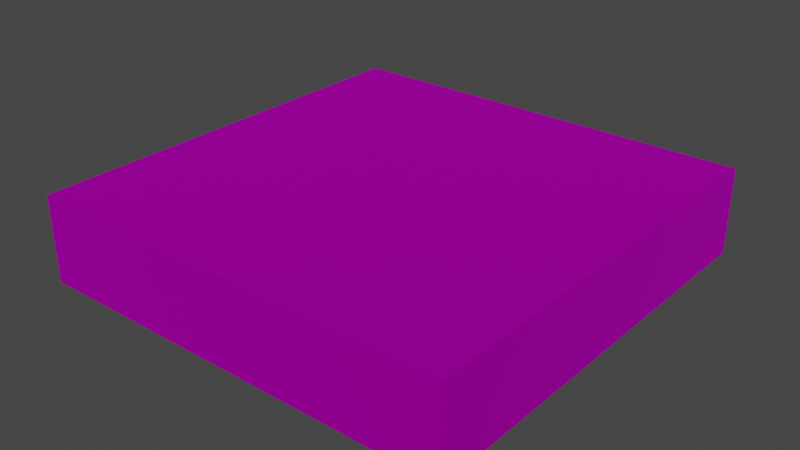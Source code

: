 # Source: metall_platte.blend  (saved by Blender 2.83.19; exported with 4.5.12 LTS)
import bpy
from mathutils import Matrix  # noqa: F401  (used for matrix-valued properties, if any)

bpy.ops.wm.read_factory_settings(use_empty=True)
scene = bpy.context.scene
scene.name = 'Scene'

# ---- collections
col_collection = bpy.data.collections.new('Collection'); scene.collection.children.link(col_collection)

# ---- images (referenced by path relative to the original .blend; pixels are not part of the script)
import os
ASSET_DIR = os.environ.get("B2B_ASSET_DIR", "")  # directory of the original .blend (textures are referenced by path, not embedded)
HERE = os.path.dirname(os.path.abspath(__file__))  # packed textures are extracted next to this script under _unpacked/

def load_image(name, relpath, width, height, colorspace="sRGB"):
    """Load a texture the original file referenced (path relative to the .blend, or extracted next to this script)."""
    p = next((c for c in (os.path.join(HERE, relpath), os.path.join(ASSET_DIR, relpath)) if relpath and os.path.exists(c)), "")
    if p:
        img = bpy.data.images.load(p, check_existing=True)
        img.name = name
    else:  # same state as the original file: an image datablock whose file is absent (Cycles renders it pink)
        img = bpy.data.images.new(name, width, height)
        img.source = "FILE"
        img.filepath = "//" + (relpath or name)
    img.colorspace_settings.name = colorspace
    return img
img_textured_metall_block_png = load_image('textured_metall_block.png', 'textured_metall_block.png', 1024, 1024, 'sRGB')

# ---- materials (node trees are filled in below, after node groups)
mat_material_001 = bpy.data.materials.new('Material.001')
mat_material_001.use_transparent_shadow = False

# ---- material node trees
mat_material_001.use_nodes = True; mat_material_001.node_tree.nodes.clear()
_N = mat_material_001.node_tree.nodes; _L = mat_material_001.node_tree.links
n0 = _N.new('ShaderNodeBsdfPrincipled'); n0.name = 'Principled BSDF'; n0.location = (10, 300)
n0.distribution = 'GGX'
n0.subsurface_method = 'BURLEY'
n0.inputs[1].default_value = 1.0
n0.inputs[2].default_value = 0.8
n0.inputs[3].default_value = 1.45
n0.inputs[27].default_value = (0.0, 0.0, 0.0, 1.0)
n0.inputs[28].default_value = 1.0
n1 = _N.new('ShaderNodeOutputMaterial'); n1.name = 'Material Output'; n1.location = (300, 300)
n2 = _N.new('ShaderNodeTexImage'); n2.name = 'Image Texture'; n2.location = (-280, 280)
n2.image = img_textured_metall_block_png
_L.new(n0.outputs[0], n1.inputs[0])
_L.new(n2.outputs[0], n0.inputs[0])
n1.is_active_output = True

# ---- world
world_world = bpy.data.worlds.new('World'); scene.world = world_world
world_world.use_nodes = True; world_world.node_tree.nodes.clear()
_N = world_world.node_tree.nodes; _L = world_world.node_tree.links
n0 = _N.new('ShaderNodeOutputWorld'); n0.name = 'World Output'; n0.location = (300, 300)
n1 = _N.new('ShaderNodeBackground'); n1.name = 'Background'; n1.location = (10, 300)
n1.inputs[0].default_value = (0.05088, 0.05088, 0.05088, 1.0)
_L.new(n1.outputs[0], n0.inputs[0])
n0.is_active_output = True
world_world.color = (0.05088, 0.05088, 0.05088)
world_world.use_sun_shadow = False
world_world.sun_shadow_jitter_overblur = 0.0

# ---- meshes
me_cube = bpy.data.meshes.new('Cube')
me_cube.from_pydata([(-1.0, -1.0, -1.0), (-1.0, -1.0, 1.0), (-1.0, 1.0, -1.0), (-1.0, 1.0, 1.0), (1.0, -1.0, -1.0), (1.0, -1.0, 1.0), (1.0, 1.0, -1.0), (1.0, 1.0, 1.0)], [], [(0, 1, 3, 2), (2, 3, 7, 6), (6, 7, 5, 4), (4, 5, 1, 0), (2, 6, 4, 0), (7, 3, 1, 5)])
_uv = me_cube.uv_layers.new(name='UVMap')
_uv.uv.foreach_set('vector', [0.375, 0.0, 0.625, 0.0, 0.625, 0.25, 0.375, 0.25, 0.375, 0.25, 0.625, 0.25, 0.625, 0.5, 0.375, 0.5, 0.375, 0.5, 0.625, 0.5, 0.625, 0.75, 0.375, 0.75, 0.375, 0.75, 0.625, 0.75, 0.625, 1.0, 0.375, 1.0, 0.125, 0.5, 0.375, 0.5, 0.375, 0.75, 0.125, 0.75, 0.625, 0.5, 0.875, 0.5, 0.875, 0.75, 0.625, 0.75])
me_cube.materials.append(mat_material_001)
me_cube.use_remesh_fix_poles = True
me_cube.use_remesh_preserve_attributes = False
me_cube.use_mirror_vertex_groups = False
me_cube.update()

# ---- objects
ob_cube = bpy.data.objects.new('Cube', me_cube)

# ---- transforms, parenting, visibility, modifiers, constraints
ob_cube.location = (0.0, 0.0, 0.0)
ob_cube.scale = (1.0, 1.0, 0.2)
ob_cube.lineart.crease_threshold = 0.0

# ---- collection membership
col_collection.objects.link(ob_cube)

# ---- scene / render settings (as saved in the file)
scene.frame_start = 1; scene.frame_end = 250; scene.frame_set(1)
scene.render.engine = 'BLENDER_EEVEE_NEXT'
scene.cycles.use_denoising = False
scene.cycles.samples = 128
scene.cycles.sampling_pattern = 'TABULATED_SOBOL'
scene.cycles.use_adaptive_sampling = False
scene.cycles.use_light_tree = False
scene.view_settings.view_transform = 'Filmic'
bpy.context.view_layer.update()

# ---- added for rendering (the .blend has no active camera and no usable light): camera, sun
cam_auto = bpy.data.cameras.new('AutoCamera')
cam_auto.lens = 50.0
cam_auto.sensor_width = 36.0
cam_auto.clip_end = 1000.0
ob_auto_camera = bpy.data.objects.new('AutoCamera', cam_auto)
scene.collection.objects.link(ob_auto_camera)
ob_auto_camera.location = (2.64297, -3.17156, 2.11438)
ob_auto_camera.rotation_euler = (1.09748, -7.21219e-08, 0.694738)
scene.camera = ob_auto_camera
light_auto_sun = bpy.data.lights.new('AutoSun', 'SUN')
light_auto_sun.energy = 3.0
light_auto_sun.angle = 0.0523599
ob_auto_sun = bpy.data.objects.new('AutoSun', light_auto_sun)
scene.collection.objects.link(ob_auto_sun)
ob_auto_sun.rotation_euler = (0.872665, 0.174533, 0.523599)
bpy.context.view_layer.update()
